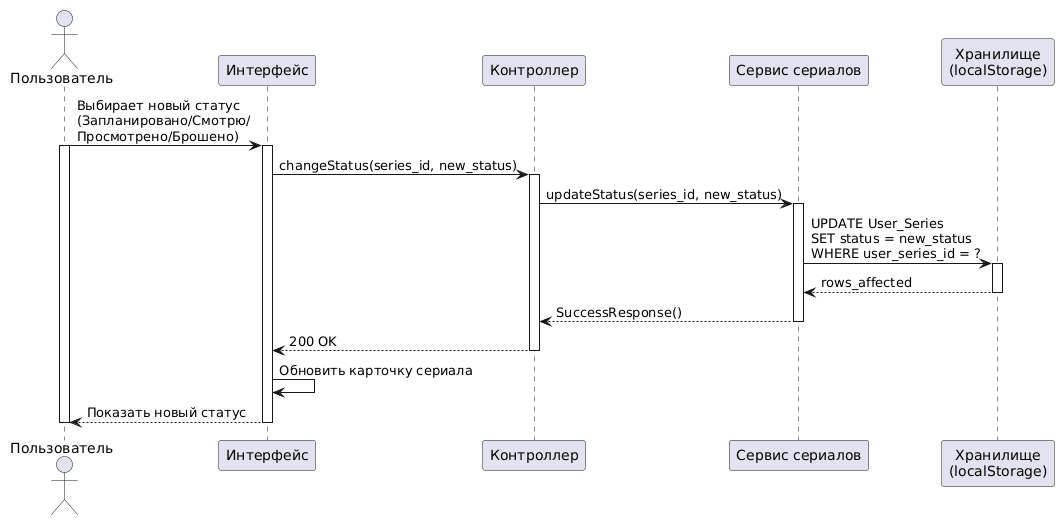

The diagram above was rendered by PlantUML. Its source (embedded in the PNG):
@startuml
actor "Пользователь" as User
participant "Интерфейс" as UI
participant "Контроллер" as Controller
participant "Сервис сериалов" as SeriesService
participant "Хранилище\n(localStorage)" as DB

User -> UI: Выбирает новый статус\n(Запланировано/Смотрю/\nПросмотрено/Брошено)
activate User
activate UI

UI -> Controller: changeStatus(series_id, new_status)
activate Controller

Controller -> SeriesService: updateStatus(series_id, new_status)
activate SeriesService

SeriesService -> DB: UPDATE User_Series\nSET status = new_status\nWHERE user_series_id = ?
activate DB
DB --> SeriesService: rows_affected
deactivate DB

SeriesService --> Controller: SuccessResponse()
deactivate SeriesService
Controller --> UI: 200 OK
deactivate Controller

UI -> UI: Обновить карточку сериала
UI --> User: Показать новый статус
deactivate UI
deactivate User
@enduml